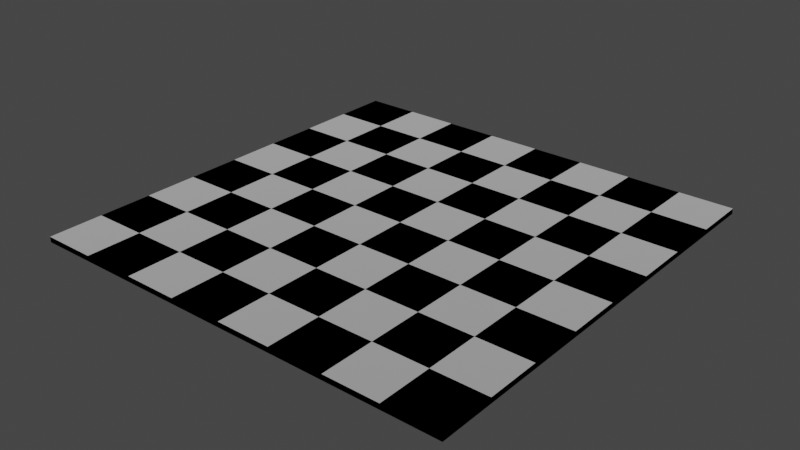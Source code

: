 # Source: Tablero.blend  (saved by Blender 2.91.10; exported with 4.5.12 LTS)
import bpy
from mathutils import Matrix  # noqa: F401  (used for matrix-valued properties, if any)

bpy.ops.wm.read_factory_settings(use_empty=True)
scene = bpy.context.scene
scene.name = 'Scene'

# ---- collections
col_collection = bpy.data.collections.new('Collection'); scene.collection.children.link(col_collection)

# ---- materials (node trees are filled in below, after node groups)
mat_checker = bpy.data.materials.new('Checker')
mat_checker.alpha_threshold = 0.0
mat_checker.use_transparent_shadow = False
mat_checker.line_color = (0.0, 0.0, 0.0, 1.0)
mat_material_001 = bpy.data.materials.new('Material.001')
mat_material_001.use_transparent_shadow = False

# ---- material node trees
mat_checker.use_nodes = True; mat_checker.node_tree.nodes.clear()
_N = mat_checker.node_tree.nodes; _L = mat_checker.node_tree.links
n0 = _N.new('ShaderNodeOutputMaterial'); n0.name = 'Material Output'; n0.location = (359, 187)
n1 = _N.new('ShaderNodeBsdfAnisotropic'); n1.name = 'Glossy BSDF'; n1.location = (105, 198)
n1.distribution = 'GGX'
n1.inputs[1].default_value = 1.0
n2 = _N.new('ShaderNodeTexChecker'); n2.name = 'Checker Texture'; n2.location = (-116, 195)
n2.inputs[1].default_value = (1.0, 1.0, 1.0, 1.0)
n2.inputs[2].default_value = (0.0, 0.0, 0.0, 1.0)
n2.inputs[3].default_value = 8.0
_L.new(n1.outputs[0], n0.inputs[0])
_L.new(n2.outputs[0], n1.inputs[0])
n0.is_active_output = True
mat_material_001.use_nodes = True; mat_material_001.node_tree.nodes.clear()
_N = mat_material_001.node_tree.nodes; _L = mat_material_001.node_tree.links
n0 = _N.new('ShaderNodeOutputMaterial'); n0.name = 'Material Output'; n0.location = (300, 300)
n1 = _N.new('ShaderNodeBsdfAnisotropic'); n1.name = 'Glossy BSDF'; n1.location = (10, 300)
n1.distribution = 'GGX'
n1.inputs[0].default_value = (0.0, 0.0, 0.0, 1.0)
n1.inputs[1].default_value = 1.0
_L.new(n1.outputs[0], n0.inputs[0])
n0.is_active_output = True

# ---- world
world_world = bpy.data.worlds.new('World'); scene.world = world_world
world_world.use_nodes = True; world_world.node_tree.nodes.clear()
_N = world_world.node_tree.nodes; _L = world_world.node_tree.links
n0 = _N.new('ShaderNodeOutputWorld'); n0.name = 'World Output'; n0.location = (300, 300)
n1 = _N.new('ShaderNodeBackground'); n1.name = 'Background'; n1.location = (10, 300)
n1.inputs[0].default_value = (0.05088, 0.05088, 0.05088, 1.0)
_L.new(n1.outputs[0], n0.inputs[0])
n0.is_active_output = True
world_world.color = (0.05088, 0.05088, 0.05088)
world_world.use_sun_shadow = False
world_world.sun_shadow_jitter_overblur = 0.0

# ---- meshes
me_cube_001 = bpy.data.meshes.new('Cube.001')
me_cube_001.from_pydata([(1.0, 1.0, 1.0), (1.0, 1.0, -1.0), (1.0, -1.0, 1.0), (1.0, -1.0, -1.0), (-1.0, 1.0, 1.0), (-1.0, 1.0, -1.0), (-1.0, -1.0, 1.0), (-1.0, -1.0, -1.0)], [], [(0, 4, 6, 2), (3, 2, 6, 7), (7, 6, 4, 5), (5, 1, 3, 7), (1, 0, 2, 3), (5, 4, 0, 1)])
me_cube_001.polygons.foreach_set('material_index', [0, 1, 1, 1, 1, 1])
_uv = me_cube_001.uv_layers.new(name='UVMap')
_uv.uv.foreach_set('vector', [0.625, 0.5, 0.875, 0.5, 0.875, 0.75, 0.625, 0.75, 0.375, 0.75, 0.625, 0.75, 0.625, 1.0, 0.375, 1.0, 0.375, 0.0, 0.625, 0.0, 0.625, 0.25, 0.375, 0.25, 0.125, 0.5, 0.375, 0.5, 0.375, 0.75, 0.125, 0.75, 0.375, 0.5, 0.625, 0.5, 0.625, 0.75, 0.375, 0.75, 0.375, 0.25, 0.625, 0.25, 0.625, 0.5, 0.375, 0.5])
me_cube_001.materials.append(mat_checker)
me_cube_001.materials.append(mat_material_001)
me_cube_001.use_remesh_preserve_volume = False
me_cube_001.use_remesh_preserve_attributes = False
me_cube_001.use_mirror_vertex_groups = False
me_cube_001.update()

# ---- objects
ob_cube = bpy.data.objects.new('Cube', me_cube_001)

# ---- transforms, parenting, visibility, modifiers, constraints
ob_cube.location = (0.0, 0.0, 0.0)
ob_cube.scale = (2.478, 2.478, 0.03097)
ob_cube.lock_rotations_4d = False
ob_cube.empty_display_type = 'ARROWS'
ob_cube.lineart.crease_threshold = 0.0

# ---- collection membership
col_collection.objects.link(ob_cube)

# ---- scene / render settings (as saved in the file)
scene.frame_start = 1; scene.frame_end = 250; scene.frame_set(2)
scene.render.engine = 'BLENDER_EEVEE_NEXT'
scene.cycles.use_denoising = False
scene.cycles.samples = 128
scene.cycles.sampling_pattern = 'TABULATED_SOBOL'
scene.cycles.use_adaptive_sampling = False
scene.cycles.use_light_tree = False
scene.view_settings.view_transform = 'Filmic'
bpy.context.view_layer.update()

# ---- added for rendering (the .blend has no active camera and no usable light): camera, sun
cam_auto = bpy.data.cameras.new('AutoCamera')
cam_auto.lens = 50.0
cam_auto.sensor_width = 36.0
cam_auto.clip_end = 1000.0
ob_auto_camera = bpy.data.objects.new('AutoCamera', cam_auto)
scene.collection.objects.link(ob_auto_camera)
ob_auto_camera.location = (6.48391, -7.78069, 5.18713)
ob_auto_camera.rotation_euler = (1.09748, -7.21219e-08, 0.694738)
scene.camera = ob_auto_camera
light_auto_sun = bpy.data.lights.new('AutoSun', 'SUN')
light_auto_sun.energy = 3.0
light_auto_sun.angle = 0.0523599
ob_auto_sun = bpy.data.objects.new('AutoSun', light_auto_sun)
scene.collection.objects.link(ob_auto_sun)
ob_auto_sun.rotation_euler = (0.872665, 0.174533, 0.523599)
bpy.context.view_layer.update()
